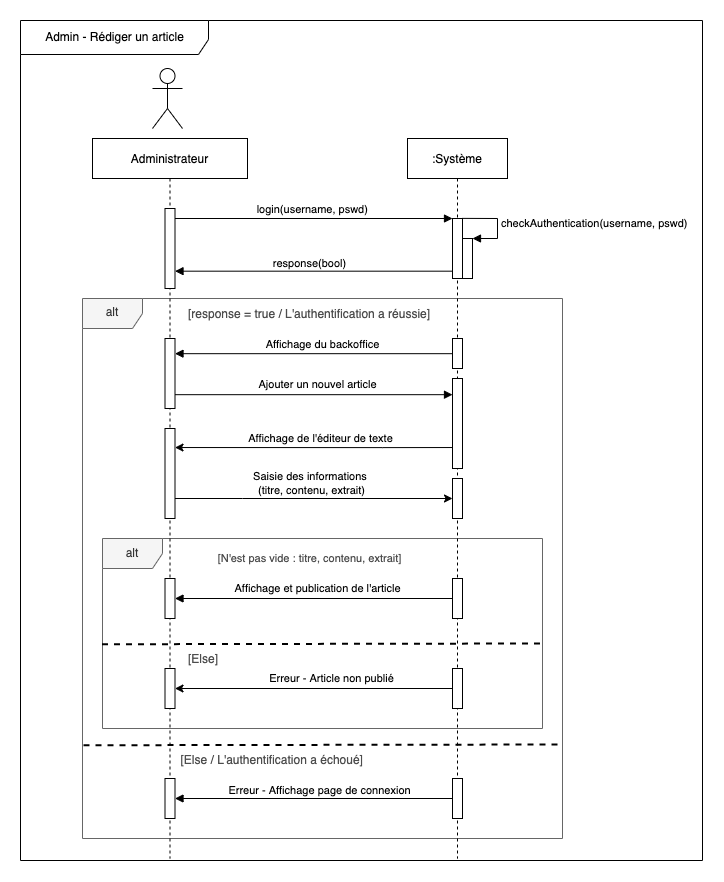

The diagram above was exported from draw.io. Its source (the exported page's mxGraphModel, read from the mxfile embedded in the PNG):
<mxGraphModel dx="1747" dy="2458" grid="0" gridSize="10" guides="1" tooltips="1" connect="1" arrows="1" fold="1" page="1" pageScale="1" pageWidth="827" pageHeight="1169" math="0" shadow="0">
  <root>
    <mxCell id="iklRMT2bnsWKABBD-Ccq-0" />
    <mxCell id="iklRMT2bnsWKABBD-Ccq-1" parent="iklRMT2bnsWKABBD-Ccq-0" />
    <mxCell id="yvUfrr6IoxfJ4ea8eRSU-0" value="alt" style="shape=umlFrame;whiteSpace=wrap;html=1;fillColor=#f5f5f5;fontColor=#333333;strokeColor=#666666;" parent="iklRMT2bnsWKABBD-Ccq-1" vertex="1">
      <mxGeometry x="100" y="240" width="480" height="540" as="geometry" />
    </mxCell>
    <mxCell id="yvUfrr6IoxfJ4ea8eRSU-1" value="alt" style="shape=umlFrame;whiteSpace=wrap;html=1;fillColor=#f5f5f5;fontColor=#333333;strokeColor=#666666;" parent="iklRMT2bnsWKABBD-Ccq-1" vertex="1">
      <mxGeometry x="120" y="480" width="440" height="190" as="geometry" />
    </mxCell>
    <mxCell id="yvUfrr6IoxfJ4ea8eRSU-2" value="Administrateur" style="shape=umlLifeline;perimeter=lifelinePerimeter;container=1;collapsible=0;recursiveResize=0;rounded=0;shadow=0;strokeWidth=1;size=40;perimeterSpacing=12;gradientColor=none;glass=0;sketch=0;" parent="iklRMT2bnsWKABBD-Ccq-1" vertex="1">
      <mxGeometry x="110" y="80" width="155" height="720" as="geometry" />
    </mxCell>
    <mxCell id="yvUfrr6IoxfJ4ea8eRSU-3" value="" style="points=[];perimeter=orthogonalPerimeter;rounded=0;shadow=0;strokeWidth=1;" parent="yvUfrr6IoxfJ4ea8eRSU-2" vertex="1">
      <mxGeometry x="72.5" y="70" width="10" height="80" as="geometry" />
    </mxCell>
    <mxCell id="yvUfrr6IoxfJ4ea8eRSU-4" value="" style="html=1;points=[];perimeter=orthogonalPerimeter;fontColor=#000000;" parent="yvUfrr6IoxfJ4ea8eRSU-2" vertex="1">
      <mxGeometry x="72.5" y="640" width="10" height="40" as="geometry" />
    </mxCell>
    <mxCell id="yvUfrr6IoxfJ4ea8eRSU-5" value="" style="html=1;points=[];perimeter=orthogonalPerimeter;fontColor=#000000;" parent="yvUfrr6IoxfJ4ea8eRSU-2" vertex="1">
      <mxGeometry x="72.5" y="200" width="10" height="70" as="geometry" />
    </mxCell>
    <mxCell id="yvUfrr6IoxfJ4ea8eRSU-6" value="[Else / L'authentification a échoué]" style="text;strokeColor=none;fillColor=none;align=left;verticalAlign=middle;spacingLeft=4;spacingRight=4;overflow=hidden;points=[[0,0.5],[1,0.5]];portConstraint=eastwest;rotatable=0;fontColor=#4D4D4D;" parent="yvUfrr6IoxfJ4ea8eRSU-2" vertex="1">
      <mxGeometry x="82.5" y="606" width="257.5" height="30" as="geometry" />
    </mxCell>
    <mxCell id="yvUfrr6IoxfJ4ea8eRSU-7" value="" style="points=[];perimeter=orthogonalPerimeter;rounded=0;shadow=0;strokeWidth=1;" parent="yvUfrr6IoxfJ4ea8eRSU-2" vertex="1">
      <mxGeometry x="72.5" y="440" width="10" height="40" as="geometry" />
    </mxCell>
    <mxCell id="yvUfrr6IoxfJ4ea8eRSU-8" value="" style="points=[];perimeter=orthogonalPerimeter;rounded=0;shadow=0;strokeWidth=1;" parent="yvUfrr6IoxfJ4ea8eRSU-2" vertex="1">
      <mxGeometry x="72.5" y="530" width="10" height="40" as="geometry" />
    </mxCell>
    <mxCell id="yvUfrr6IoxfJ4ea8eRSU-33" value="" style="endArrow=none;dashed=1;endFill=0;endSize=12;html=1;rounded=0;fontColor=#000000;strokeColor=default;strokeWidth=2;" parent="yvUfrr6IoxfJ4ea8eRSU-2" edge="1">
      <mxGeometry width="160" relative="1" as="geometry">
        <mxPoint x="9.5" y="505.75" as="sourcePoint" />
        <mxPoint x="448.5" y="505" as="targetPoint" />
      </mxGeometry>
    </mxCell>
    <mxCell id="yvUfrr6IoxfJ4ea8eRSU-39" value="" style="html=1;points=[];perimeter=orthogonalPerimeter;fontColor=#000000;" parent="yvUfrr6IoxfJ4ea8eRSU-2" vertex="1">
      <mxGeometry x="72.5" y="290" width="10" height="90" as="geometry" />
    </mxCell>
    <mxCell id="yvUfrr6IoxfJ4ea8eRSU-9" value=":Système" style="shape=umlLifeline;perimeter=lifelinePerimeter;container=1;collapsible=0;recursiveResize=0;rounded=0;shadow=0;strokeWidth=1;" parent="iklRMT2bnsWKABBD-Ccq-1" vertex="1">
      <mxGeometry x="425" y="80" width="100" height="720" as="geometry" />
    </mxCell>
    <mxCell id="yvUfrr6IoxfJ4ea8eRSU-10" value="" style="points=[];perimeter=orthogonalPerimeter;rounded=0;shadow=0;strokeWidth=1;" parent="yvUfrr6IoxfJ4ea8eRSU-9" vertex="1">
      <mxGeometry x="45" y="80" width="10" height="60" as="geometry" />
    </mxCell>
    <mxCell id="yvUfrr6IoxfJ4ea8eRSU-11" value="" style="html=1;points=[];perimeter=orthogonalPerimeter;" parent="yvUfrr6IoxfJ4ea8eRSU-9" vertex="1">
      <mxGeometry x="55" y="100" width="10" height="40" as="geometry" />
    </mxCell>
    <mxCell id="yvUfrr6IoxfJ4ea8eRSU-12" value="checkAuthentication(username, pswd)" style="edgeStyle=orthogonalEdgeStyle;html=1;align=left;spacingLeft=2;endArrow=block;rounded=0;entryX=1;entryY=0;exitX=0.973;exitY=-0.002;exitDx=0;exitDy=0;exitPerimeter=0;" parent="yvUfrr6IoxfJ4ea8eRSU-9" source="yvUfrr6IoxfJ4ea8eRSU-10" edge="1">
      <mxGeometry relative="1" as="geometry">
        <mxPoint x="60" y="80" as="sourcePoint" />
        <Array as="points">
          <mxPoint x="90" y="80" />
          <mxPoint x="90" y="100" />
        </Array>
        <mxPoint x="65.00000000000011" y="100" as="targetPoint" />
      </mxGeometry>
    </mxCell>
    <mxCell id="yvUfrr6IoxfJ4ea8eRSU-13" value="" style="points=[];perimeter=orthogonalPerimeter;rounded=0;shadow=0;strokeWidth=1;" parent="yvUfrr6IoxfJ4ea8eRSU-9" vertex="1">
      <mxGeometry x="45" y="200" width="10" height="30" as="geometry" />
    </mxCell>
    <mxCell id="yvUfrr6IoxfJ4ea8eRSU-15" value="" style="points=[];perimeter=orthogonalPerimeter;rounded=0;shadow=0;strokeWidth=1;" parent="yvUfrr6IoxfJ4ea8eRSU-9" vertex="1">
      <mxGeometry x="45" y="240" width="10" height="90" as="geometry" />
    </mxCell>
    <mxCell id="yvUfrr6IoxfJ4ea8eRSU-16" value="" style="points=[];perimeter=orthogonalPerimeter;rounded=0;shadow=0;strokeWidth=1;" parent="yvUfrr6IoxfJ4ea8eRSU-9" vertex="1">
      <mxGeometry x="45" y="440" width="10" height="40" as="geometry" />
    </mxCell>
    <mxCell id="yvUfrr6IoxfJ4ea8eRSU-17" value="" style="points=[];perimeter=orthogonalPerimeter;rounded=0;shadow=0;strokeWidth=1;" parent="yvUfrr6IoxfJ4ea8eRSU-9" vertex="1">
      <mxGeometry x="45" y="530" width="10" height="40" as="geometry" />
    </mxCell>
    <mxCell id="yvUfrr6IoxfJ4ea8eRSU-14" value="" style="html=1;points=[];perimeter=orthogonalPerimeter;fontColor=#000000;" parent="yvUfrr6IoxfJ4ea8eRSU-9" vertex="1">
      <mxGeometry x="45" y="640" width="10" height="40" as="geometry" />
    </mxCell>
    <mxCell id="yvUfrr6IoxfJ4ea8eRSU-52" value="" style="points=[];perimeter=orthogonalPerimeter;rounded=0;shadow=0;strokeWidth=1;" parent="yvUfrr6IoxfJ4ea8eRSU-9" vertex="1">
      <mxGeometry x="45" y="340" width="10" height="40" as="geometry" />
    </mxCell>
    <mxCell id="yvUfrr6IoxfJ4ea8eRSU-18" value="login(username, pswd)" style="verticalAlign=bottom;endArrow=block;entryX=0;entryY=0;shadow=0;strokeWidth=1;" parent="iklRMT2bnsWKABBD-Ccq-1" source="yvUfrr6IoxfJ4ea8eRSU-3" target="yvUfrr6IoxfJ4ea8eRSU-10" edge="1">
      <mxGeometry relative="1" as="geometry">
        <mxPoint x="275" y="160" as="sourcePoint" />
      </mxGeometry>
    </mxCell>
    <mxCell id="yvUfrr6IoxfJ4ea8eRSU-19" value="" style="shape=umlActor;verticalLabelPosition=bottom;verticalAlign=top;html=1;outlineConnect=0;" parent="iklRMT2bnsWKABBD-Ccq-1" vertex="1">
      <mxGeometry x="170" y="10" width="30" height="60" as="geometry" />
    </mxCell>
    <mxCell id="yvUfrr6IoxfJ4ea8eRSU-20" value="" style="rounded=0;orthogonalLoop=1;jettySize=auto;html=1;startArrow=none;startFill=0;endArrow=block;endFill=1;exitX=-0.033;exitY=0.978;exitDx=0;exitDy=0;exitPerimeter=0;" parent="iklRMT2bnsWKABBD-Ccq-1" edge="1">
      <mxGeometry relative="1" as="geometry">
        <mxPoint x="192.5" y="212.67999999999995" as="targetPoint" />
        <mxPoint x="469.6700000000001" y="212.67999999999995" as="sourcePoint" />
      </mxGeometry>
    </mxCell>
    <mxCell id="yvUfrr6IoxfJ4ea8eRSU-21" value="response(bool)" style="edgeLabel;html=1;align=center;verticalAlign=middle;resizable=0;points=[];" parent="yvUfrr6IoxfJ4ea8eRSU-20" vertex="1" connectable="0">
      <mxGeometry x="0.0846" relative="1" as="geometry">
        <mxPoint x="7" y="-9" as="offset" />
      </mxGeometry>
    </mxCell>
    <mxCell id="yvUfrr6IoxfJ4ea8eRSU-22" value="[response = true / L'authentification a réussie]" style="text;align=left;verticalAlign=middle;spacingLeft=4;spacingRight=4;overflow=hidden;points=[[0,0.5],[1,0.5]];portConstraint=eastwest;rotatable=0;fontColor=#4D4D4D;" parent="iklRMT2bnsWKABBD-Ccq-1" vertex="1">
      <mxGeometry x="200" y="240" width="270" height="30" as="geometry" />
    </mxCell>
    <mxCell id="yvUfrr6IoxfJ4ea8eRSU-23" value="" style="endArrow=none;startArrow=block;endFill=0;startFill=1;html=1;rounded=0;entryX=0.025;entryY=0.506;entryDx=0;entryDy=0;entryPerimeter=0;" parent="iklRMT2bnsWKABBD-Ccq-1" source="yvUfrr6IoxfJ4ea8eRSU-5" target="yvUfrr6IoxfJ4ea8eRSU-13" edge="1">
      <mxGeometry width="160" relative="1" as="geometry">
        <mxPoint x="210" y="290" as="sourcePoint" />
        <mxPoint x="380" y="290" as="targetPoint" />
      </mxGeometry>
    </mxCell>
    <mxCell id="yvUfrr6IoxfJ4ea8eRSU-24" value="Affichage du backoffice" style="edgeLabel;html=1;align=center;verticalAlign=middle;resizable=0;points=[];" parent="yvUfrr6IoxfJ4ea8eRSU-23" vertex="1" connectable="0">
      <mxGeometry x="0.0714" y="2" relative="1" as="geometry">
        <mxPoint x="-2" y="-8" as="offset" />
      </mxGeometry>
    </mxCell>
    <mxCell id="yvUfrr6IoxfJ4ea8eRSU-25" value="" style="rounded=0;orthogonalLoop=1;jettySize=auto;html=1;fontColor=#4D4D4D;startArrow=none;startFill=0;endArrow=block;endFill=1;entryX=0;entryY=0.003;entryDx=0;entryDy=0;entryPerimeter=0;" parent="iklRMT2bnsWKABBD-Ccq-1" source="yvUfrr6IoxfJ4ea8eRSU-5" edge="1">
      <mxGeometry relative="1" as="geometry">
        <mxPoint x="200" y="336" as="sourcePoint" />
        <mxPoint x="470" y="336.183" as="targetPoint" />
      </mxGeometry>
    </mxCell>
    <mxCell id="yvUfrr6IoxfJ4ea8eRSU-26" value="Ajouter un nouvel article" style="edgeLabel;html=1;align=center;verticalAlign=middle;resizable=0;points=[];fontColor=#000000;" parent="yvUfrr6IoxfJ4ea8eRSU-25" vertex="1" connectable="0">
      <mxGeometry x="-0.0997" y="1" relative="1" as="geometry">
        <mxPoint x="17" y="-10" as="offset" />
      </mxGeometry>
    </mxCell>
    <mxCell id="yvUfrr6IoxfJ4ea8eRSU-27" value="" style="edgeStyle=none;rounded=0;orthogonalLoop=1;jettySize=auto;html=1;fontColor=#000000;startArrow=block;startFill=1;endArrow=none;endFill=0;" parent="iklRMT2bnsWKABBD-Ccq-1" source="yvUfrr6IoxfJ4ea8eRSU-7" target="yvUfrr6IoxfJ4ea8eRSU-16" edge="1">
      <mxGeometry relative="1" as="geometry">
        <mxPoint x="200.17000000000007" y="560.002" as="sourcePoint" />
        <mxPoint x="470.0000000000002" y="560.002" as="targetPoint" />
      </mxGeometry>
    </mxCell>
    <mxCell id="yvUfrr6IoxfJ4ea8eRSU-28" value="Affichage et publication de l'article" style="edgeLabel;html=1;align=center;verticalAlign=middle;resizable=0;points=[];fontColor=#000000;" parent="yvUfrr6IoxfJ4ea8eRSU-27" vertex="1" connectable="0">
      <mxGeometry x="0.1947" relative="1" as="geometry">
        <mxPoint x="-25" y="-11" as="offset" />
      </mxGeometry>
    </mxCell>
    <mxCell id="yvUfrr6IoxfJ4ea8eRSU-31" value="[N'est pas vide : titre, contenu, extrait]" style="text;align=center;verticalAlign=middle;spacingLeft=4;spacingRight=4;overflow=hidden;points=[[0,0.5],[1,0.5]];portConstraint=eastwest;rotatable=0;fontColor=#4D4D4D;fontSize=11;" parent="iklRMT2bnsWKABBD-Ccq-1" vertex="1">
      <mxGeometry x="188" y="484" width="279" height="30" as="geometry" />
    </mxCell>
    <mxCell id="yvUfrr6IoxfJ4ea8eRSU-32" value="[Else]" style="text;align=left;verticalAlign=middle;spacingLeft=4;spacingRight=4;overflow=hidden;points=[[0,0.5],[1,0.5]];portConstraint=eastwest;rotatable=0;fontColor=#4D4D4D;" parent="iklRMT2bnsWKABBD-Ccq-1" vertex="1">
      <mxGeometry x="200" y="585" width="270" height="30" as="geometry" />
    </mxCell>
    <mxCell id="yvUfrr6IoxfJ4ea8eRSU-35" style="edgeStyle=orthogonalEdgeStyle;rounded=0;orthogonalLoop=1;jettySize=auto;html=1;" parent="iklRMT2bnsWKABBD-Ccq-1" source="yvUfrr6IoxfJ4ea8eRSU-17" target="yvUfrr6IoxfJ4ea8eRSU-8" edge="1">
      <mxGeometry relative="1" as="geometry" />
    </mxCell>
    <mxCell id="yvUfrr6IoxfJ4ea8eRSU-36" value="Erreur - Article non publié" style="edgeLabel;html=1;align=center;verticalAlign=middle;resizable=0;points=[];" parent="yvUfrr6IoxfJ4ea8eRSU-35" vertex="1" connectable="0">
      <mxGeometry x="-0.1154" relative="1" as="geometry">
        <mxPoint y="-11" as="offset" />
      </mxGeometry>
    </mxCell>
    <mxCell id="yvUfrr6IoxfJ4ea8eRSU-37" value="" style="edgeStyle=none;rounded=0;orthogonalLoop=1;jettySize=auto;html=1;fontColor=#000000;startArrow=block;startFill=1;endArrow=none;endFill=0;" parent="iklRMT2bnsWKABBD-Ccq-1" source="yvUfrr6IoxfJ4ea8eRSU-4" target="yvUfrr6IoxfJ4ea8eRSU-14" edge="1">
      <mxGeometry relative="1" as="geometry">
        <mxPoint x="200.44000000000005" y="699.7" as="sourcePoint" />
        <mxPoint x="469.5500000000002" y="699.7" as="targetPoint" />
      </mxGeometry>
    </mxCell>
    <mxCell id="yvUfrr6IoxfJ4ea8eRSU-38" value="Erreur - Affichage page de connexion" style="edgeLabel;html=1;align=center;verticalAlign=middle;resizable=0;points=[];fontColor=#000000;" parent="yvUfrr6IoxfJ4ea8eRSU-37" vertex="1" connectable="0">
      <mxGeometry x="-0.0363" y="-1" relative="1" as="geometry">
        <mxPoint x="10" y="-10" as="offset" />
      </mxGeometry>
    </mxCell>
    <mxCell id="yvUfrr6IoxfJ4ea8eRSU-40" style="edgeStyle=orthogonalEdgeStyle;rounded=0;orthogonalLoop=1;jettySize=auto;html=1;" parent="iklRMT2bnsWKABBD-Ccq-1" edge="1">
      <mxGeometry relative="1" as="geometry">
        <mxPoint x="470" y="389.027027027027" as="sourcePoint" />
        <mxPoint x="192.5" y="389.027027027027" as="targetPoint" />
        <Array as="points">
          <mxPoint x="400" y="389" />
          <mxPoint x="400" y="389" />
        </Array>
      </mxGeometry>
    </mxCell>
    <mxCell id="yvUfrr6IoxfJ4ea8eRSU-41" value="Affichage de l'éditeur de texte" style="edgeLabel;html=1;align=center;verticalAlign=middle;resizable=0;points=[];" parent="yvUfrr6IoxfJ4ea8eRSU-40" vertex="1" connectable="0">
      <mxGeometry x="-0.1037" y="-3" relative="1" as="geometry">
        <mxPoint x="-9" y="-7" as="offset" />
      </mxGeometry>
    </mxCell>
    <mxCell id="yvUfrr6IoxfJ4ea8eRSU-53" style="edgeStyle=orthogonalEdgeStyle;rounded=0;orthogonalLoop=1;jettySize=auto;html=1;" parent="iklRMT2bnsWKABBD-Ccq-1" source="yvUfrr6IoxfJ4ea8eRSU-39" target="yvUfrr6IoxfJ4ea8eRSU-52" edge="1">
      <mxGeometry relative="1" as="geometry">
        <Array as="points">
          <mxPoint x="260" y="440" />
          <mxPoint x="260" y="440" />
        </Array>
      </mxGeometry>
    </mxCell>
    <mxCell id="yvUfrr6IoxfJ4ea8eRSU-54" value="Saisie des informations &lt;br style=&quot;font-size: 11px&quot;&gt;(titre, contenu, extrait)" style="edgeLabel;html=1;align=center;verticalAlign=middle;resizable=0;points=[];fontSize=11;" parent="yvUfrr6IoxfJ4ea8eRSU-53" vertex="1" connectable="0">
      <mxGeometry x="-0.0256" relative="1" as="geometry">
        <mxPoint y="-16" as="offset" />
      </mxGeometry>
    </mxCell>
    <mxCell id="yvUfrr6IoxfJ4ea8eRSU-34" value="" style="endArrow=none;dashed=1;endFill=0;endSize=12;html=1;rounded=0;fontColor=#000000;entryX=0.999;entryY=0.796;entryDx=0;entryDy=0;entryPerimeter=0;strokeColor=default;strokeWidth=2;" parent="iklRMT2bnsWKABBD-Ccq-1" edge="1">
      <mxGeometry width="160" relative="1" as="geometry">
        <mxPoint x="101" y="686.75" as="sourcePoint" />
        <mxPoint x="580.52" y="686" as="targetPoint" />
      </mxGeometry>
    </mxCell>
    <mxCell id="IM0NERuvRxy90RU_N2tt-0" value="Admin - Rédiger un article" style="shape=umlFrame;whiteSpace=wrap;html=1;width=188;height=34;" vertex="1" parent="iklRMT2bnsWKABBD-Ccq-1">
      <mxGeometry x="38" y="-38" width="682" height="840" as="geometry" />
    </mxCell>
  </root>
</mxGraphModel>